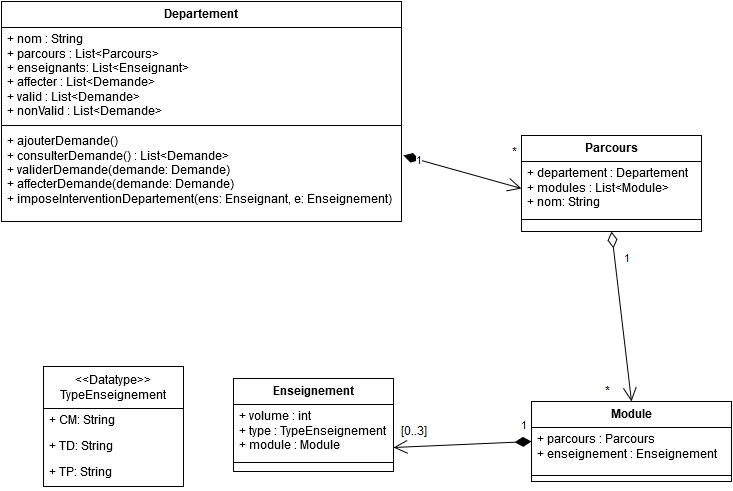

The diagram above was exported from draw.io. Its source (the exported page's mxGraphModel, read from the mxfile embedded in the PNG):
<mxGraphModel dx="1368" dy="806" grid="1" gridSize="10" guides="1" tooltips="1" connect="1" arrows="1" fold="1" page="1" pageScale="1" pageWidth="826" pageHeight="1169" math="0" shadow="0">
  <root>
    <mxCell id="0" />
    <mxCell id="1" parent="0" />
    <mxCell id="589c9a8cd67c5443-1" value="Departement" style="swimlane;html=1;fontStyle=1;align=center;verticalAlign=top;childLayout=stackLayout;horizontal=1;startSize=26;horizontalStack=0;resizeParent=1;resizeLast=0;collapsible=1;marginBottom=0;swimlaneFillColor=#ffffff;" vertex="1" parent="1">
      <mxGeometry x="58" y="170" width="400" height="220" as="geometry" />
    </mxCell>
    <mxCell id="589c9a8cd67c5443-2" value="+ nom : String&lt;br&gt;+ parcours : List&amp;lt;Parcours&amp;gt;&lt;br&gt;&lt;div&gt;+ enseignants: List&amp;lt;Enseignant&amp;gt;&lt;/div&gt;+ affecter : List&amp;lt;Demande&amp;gt;&lt;br&gt;+ valid : List&amp;lt;Demande&amp;gt;&lt;br&gt;+ nonValid : List&amp;lt;Demande&amp;gt;&lt;br&gt;" style="text;html=1;strokeColor=none;fillColor=none;align=left;verticalAlign=top;spacingLeft=4;spacingRight=4;whiteSpace=wrap;overflow=hidden;rotatable=0;points=[[0,0.5],[1,0.5]];portConstraint=eastwest;" vertex="1" parent="589c9a8cd67c5443-1">
      <mxGeometry y="26" width="400" height="94" as="geometry" />
    </mxCell>
    <mxCell id="589c9a8cd67c5443-3" value="" style="line;html=1;strokeWidth=1;fillColor=none;align=left;verticalAlign=middle;spacingTop=-1;spacingLeft=3;spacingRight=3;rotatable=0;labelPosition=right;points=[];portConstraint=eastwest;" vertex="1" parent="589c9a8cd67c5443-1">
      <mxGeometry y="120" width="400" height="8" as="geometry" />
    </mxCell>
    <mxCell id="589c9a8cd67c5443-4" value="+ ajouterDemande()&lt;br&gt;+ consulterDemande() : List&amp;lt;Demande&amp;gt;&lt;br&gt;&lt;div&gt;+ validerDemande(demande: Demande)&lt;br&gt;+ affecterDemande(demande: Demande)&lt;br&gt;&lt;/div&gt;&lt;div&gt;+ imposeInterventionDepartement(ens: Enseignant, e: Enseignement)&lt;/div&gt;&lt;span&gt;&lt;/span&gt;" style="text;html=1;strokeColor=none;fillColor=none;align=left;verticalAlign=top;spacingLeft=4;spacingRight=4;whiteSpace=wrap;overflow=hidden;rotatable=0;points=[[0,0.5],[1,0.5]];portConstraint=eastwest;" vertex="1" parent="589c9a8cd67c5443-1">
      <mxGeometry y="128" width="400" height="92" as="geometry" />
    </mxCell>
    <mxCell id="589c9a8cd67c5443-5" value="Parcours" style="swimlane;html=1;fontStyle=1;align=center;verticalAlign=top;childLayout=stackLayout;horizontal=1;startSize=26;horizontalStack=0;resizeParent=1;resizeLast=0;collapsible=1;marginBottom=0;swimlaneFillColor=#ffffff;" vertex="1" parent="1">
      <mxGeometry x="578" y="304" width="180" height="96" as="geometry" />
    </mxCell>
    <mxCell id="589c9a8cd67c5443-6" value="+ departement : Departement&lt;br&gt;+ modules : List&amp;lt;Module&amp;gt;&lt;br&gt;&lt;div&gt;+ nom: String&lt;/div&gt;" style="text;html=1;strokeColor=none;fillColor=none;align=left;verticalAlign=top;spacingLeft=4;spacingRight=4;whiteSpace=wrap;overflow=hidden;rotatable=0;points=[[0,0.5],[1,0.5]];portConstraint=eastwest;" vertex="1" parent="589c9a8cd67c5443-5">
      <mxGeometry y="26" width="180" height="54" as="geometry" />
    </mxCell>
    <mxCell id="589c9a8cd67c5443-7" value="" style="line;html=1;strokeWidth=1;fillColor=none;align=left;verticalAlign=middle;spacingTop=-1;spacingLeft=3;spacingRight=3;rotatable=0;labelPosition=right;points=[];portConstraint=eastwest;" vertex="1" parent="589c9a8cd67c5443-5">
      <mxGeometry y="80" width="180" height="8" as="geometry" />
    </mxCell>
    <mxCell id="589c9a8cd67c5443-9" value="Module" style="swimlane;html=1;fontStyle=1;align=center;verticalAlign=top;childLayout=stackLayout;horizontal=1;startSize=26;horizontalStack=0;resizeParent=1;resizeLast=0;collapsible=1;marginBottom=0;swimlaneFillColor=#ffffff;" vertex="1" parent="1">
      <mxGeometry x="588" y="570" width="200" height="80" as="geometry" />
    </mxCell>
    <mxCell id="589c9a8cd67c5443-10" value="+ parcours : Parcours&lt;br&gt;+ enseignement : Enseignement&lt;br&gt;" style="text;html=1;strokeColor=none;fillColor=none;align=left;verticalAlign=top;spacingLeft=4;spacingRight=4;whiteSpace=wrap;overflow=hidden;rotatable=0;points=[[0,0.5],[1,0.5]];portConstraint=eastwest;" vertex="1" parent="589c9a8cd67c5443-9">
      <mxGeometry y="26" width="200" height="44" as="geometry" />
    </mxCell>
    <mxCell id="589c9a8cd67c5443-11" value="" style="line;html=1;strokeWidth=1;fillColor=none;align=left;verticalAlign=middle;spacingTop=-1;spacingLeft=3;spacingRight=3;rotatable=0;labelPosition=right;points=[];portConstraint=eastwest;" vertex="1" parent="589c9a8cd67c5443-9">
      <mxGeometry y="70" width="200" height="8" as="geometry" />
    </mxCell>
    <mxCell id="589c9a8cd67c5443-13" value="Enseignement" style="swimlane;html=1;fontStyle=1;align=center;verticalAlign=top;childLayout=stackLayout;horizontal=1;startSize=26;horizontalStack=0;resizeParent=1;resizeLast=0;collapsible=1;marginBottom=0;swimlaneFillColor=#ffffff;" vertex="1" parent="1">
      <mxGeometry x="290" y="547" width="160" height="93" as="geometry" />
    </mxCell>
    <mxCell id="589c9a8cd67c5443-14" value="+ volume : int&lt;br&gt;+ type : TypeEnseignement&lt;br&gt;+ module : Module&lt;br&gt;" style="text;html=1;strokeColor=none;fillColor=none;align=left;verticalAlign=top;spacingLeft=4;spacingRight=4;whiteSpace=wrap;overflow=hidden;rotatable=0;points=[[0,0.5],[1,0.5]];portConstraint=eastwest;" vertex="1" parent="589c9a8cd67c5443-13">
      <mxGeometry y="26" width="160" height="54" as="geometry" />
    </mxCell>
    <mxCell id="589c9a8cd67c5443-15" value="" style="line;html=1;strokeWidth=1;fillColor=none;align=left;verticalAlign=middle;spacingTop=-1;spacingLeft=3;spacingRight=3;rotatable=0;labelPosition=right;points=[];portConstraint=eastwest;" vertex="1" parent="589c9a8cd67c5443-13">
      <mxGeometry y="80" width="160" height="8" as="geometry" />
    </mxCell>
    <mxCell id="589c9a8cd67c5443-17" value="1" style="endArrow=open;html=1;endSize=12;startArrow=diamondThin;startSize=14;startFill=0;align=left;verticalAlign=bottom;entryX=0.5;entryY=0;exitX=0.5;exitY=1;" edge="1" parent="1" source="589c9a8cd67c5443-5" target="589c9a8cd67c5443-9">
      <mxGeometry x="-0.5579" y="7" relative="1" as="geometry">
        <mxPoint x="690" y="450" as="sourcePoint" />
        <mxPoint x="338" y="561" as="targetPoint" />
        <mxPoint as="offset" />
      </mxGeometry>
    </mxCell>
    <mxCell id="589c9a8cd67c5443-25" value="*" style="text;html=1;resizable=0;points=[];align=center;verticalAlign=middle;labelBackgroundColor=#ffffff;" vertex="1" connectable="0" parent="589c9a8cd67c5443-17">
      <mxGeometry x="0.3855" y="2" relative="1" as="geometry">
        <mxPoint x="-20" y="43" as="offset" />
      </mxGeometry>
    </mxCell>
    <mxCell id="589c9a8cd67c5443-18" value="1" style="endArrow=open;html=1;endSize=12;startArrow=diamondThin;startSize=14;startFill=1;align=left;verticalAlign=bottom;exitX=0;exitY=0.5;entryX=1;entryY=0.795;entryPerimeter=0;" edge="1" parent="1" source="589c9a8cd67c5443-9" target="589c9a8cd67c5443-14">
      <mxGeometry x="-0.8293" y="-7" relative="1" as="geometry">
        <mxPoint x="398" y="581" as="sourcePoint" />
        <mxPoint x="558" y="581" as="targetPoint" />
        <mxPoint as="offset" />
      </mxGeometry>
    </mxCell>
    <mxCell id="589c9a8cd67c5443-26" value="[0..3]" style="text;html=1;resizable=0;points=[];align=center;verticalAlign=middle;labelBackgroundColor=#ffffff;" vertex="1" connectable="0" parent="589c9a8cd67c5443-18">
      <mxGeometry x="0.0178" y="1" relative="1" as="geometry">
        <mxPoint x="-48" y="-14" as="offset" />
      </mxGeometry>
    </mxCell>
    <mxCell id="589c9a8cd67c5443-19" value="1" style="endArrow=open;html=1;endSize=12;startArrow=diamondThin;startSize=14;startFill=1;align=left;verticalAlign=bottom;entryX=0;entryY=0.5;exitX=1.005;exitY=0.279;exitPerimeter=0;" edge="1" parent="1" source="589c9a8cd67c5443-4" target="589c9a8cd67c5443-6">
      <mxGeometry as="geometry">
        <mxPoint x="470" y="357" as="sourcePoint" />
        <mxPoint x="328" y="466" as="targetPoint" />
        <mxPoint x="-48" y="-2" as="offset" />
      </mxGeometry>
    </mxCell>
    <mxCell id="589c9a8cd67c5443-23" value="*" style="text;html=1;resizable=0;points=[];align=center;verticalAlign=middle;labelBackgroundColor=#ffffff;" vertex="1" connectable="0" parent="589c9a8cd67c5443-19">
      <mxGeometry relative="1" as="geometry">
        <mxPoint x="52" y="-19" as="offset" />
      </mxGeometry>
    </mxCell>
    <mxCell id="686399e937e66bd7-1" value="&lt;div&gt;&amp;lt;&amp;lt;Datatype&amp;gt;&amp;gt;&lt;/div&gt;&lt;div&gt;TypeEnseignement&lt;/div&gt;" style="swimlane;html=1;fontStyle=0;childLayout=stackLayout;horizontal=1;startSize=42;fillColor=none;horizontalStack=0;resizeParent=1;resizeLast=0;collapsible=1;marginBottom=0;swimlaneFillColor=#ffffff;align=center;" vertex="1" parent="1">
      <mxGeometry x="100" y="535" width="140" height="120" as="geometry" />
    </mxCell>
    <mxCell id="686399e937e66bd7-2" value="+ CM: String" style="text;html=1;strokeColor=none;fillColor=none;align=left;verticalAlign=top;spacingLeft=4;spacingRight=4;whiteSpace=wrap;overflow=hidden;rotatable=0;points=[[0,0.5],[1,0.5]];portConstraint=eastwest;" vertex="1" parent="686399e937e66bd7-1">
      <mxGeometry y="42" width="140" height="26" as="geometry" />
    </mxCell>
    <mxCell id="686399e937e66bd7-3" value="+ TD: String" style="text;html=1;strokeColor=none;fillColor=none;align=left;verticalAlign=top;spacingLeft=4;spacingRight=4;whiteSpace=wrap;overflow=hidden;rotatable=0;points=[[0,0.5],[1,0.5]];portConstraint=eastwest;" vertex="1" parent="686399e937e66bd7-1">
      <mxGeometry y="68" width="140" height="26" as="geometry" />
    </mxCell>
    <mxCell id="686399e937e66bd7-4" value="+ TP: String" style="text;html=1;strokeColor=none;fillColor=none;align=left;verticalAlign=top;spacingLeft=4;spacingRight=4;whiteSpace=wrap;overflow=hidden;rotatable=0;points=[[0,0.5],[1,0.5]];portConstraint=eastwest;" vertex="1" parent="686399e937e66bd7-1">
      <mxGeometry y="94" width="140" height="26" as="geometry" />
    </mxCell>
  </root>
</mxGraphModel>